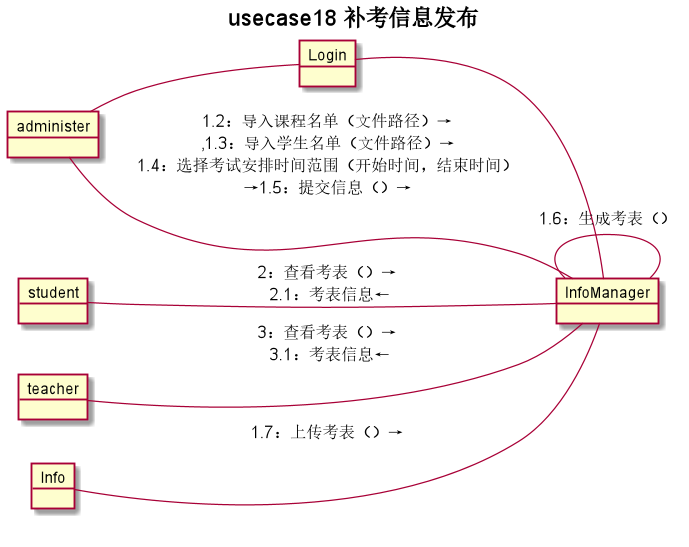

The diagram above was rendered by PlantUML. Its source (embedded in the PNG):
@startuml
title usecase18 **补考信息发布**
left to right direction
object administer
object student
object teacher
object Login
object InfoManager
object Info
administer - Login:"1：登入系统（账号，密码）→"
Login - InfoManager:"1.1：进入补考发布界面（）"
Info -- InfoManager:"1.7：上传考表（）→"
administer -- InfoManager:"1.2：导入课程名单（文件路径）→\n,1.3：导入学生名单（文件路径）→\n1.4：选择考试安排时间范围（开始时间，结束时间）\n→1.5：提交信息（）→\n"
InfoManager -- InfoManager:"1.6：生成考表（）"
student -- InfoManager:"2：查看考表（）→\n 2.1：考表信息←"
teacher -- InfoManager:"3：查看考表（）→\n 3.1：考表信息←"
@enduml